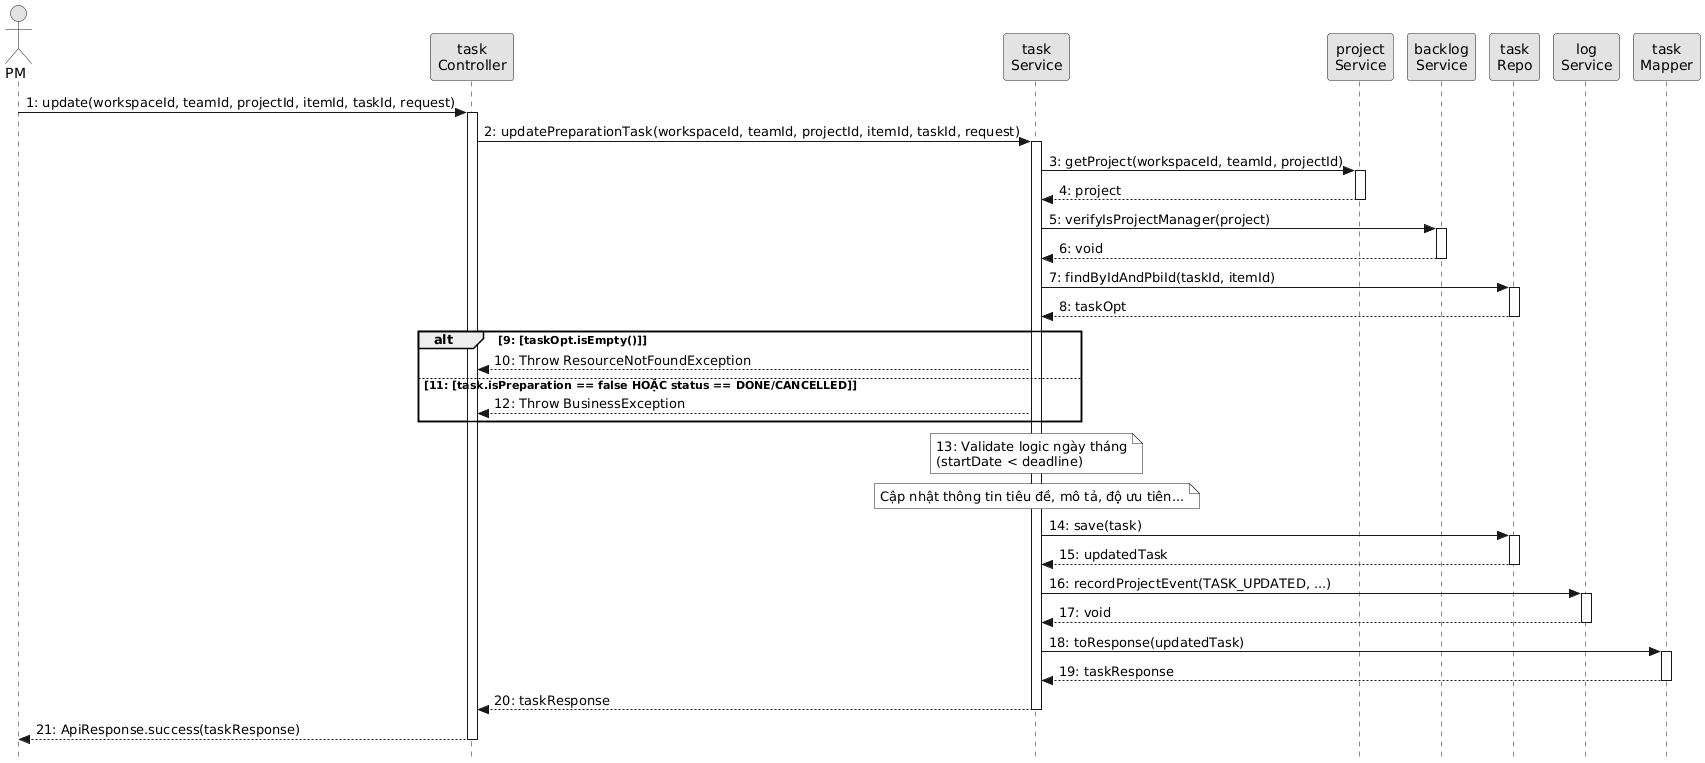

The diagram above was rendered by PlantUML. Its source (embedded in the PNG):
@startuml
skinparam style strictuml
skinparam monochrome true
skinparam ParticipantPadding 2
skinparam BoxPadding 0

actor "PM" as actorPM
participant "task\nController" as taskController
participant "task\nService" as taskService
participant "project\nService" as projectService
participant "backlog\nService" as backlogService
participant "task\nRepo" as taskRepo
participant "log\nService" as logService
participant "task\nMapper" as taskMapper

actorPM -> taskController ++ : 1: update(workspaceId, teamId, projectId, itemId, taskId, request)
  taskController -> taskService ++ : 2: updatePreparationTask(workspaceId, teamId, projectId, itemId, taskId, request)
    taskService -> projectService ++ : 3: getProject(workspaceId, teamId, projectId)
    return 4: project
    
    taskService -> backlogService ++ : 5: verifyIsProjectManager(project)
    return 6: void
    
    taskService -> taskRepo ++ : 7: findByIdAndPbiId(taskId, itemId)
    return 8: taskOpt
    
    alt 9: [taskOpt.isEmpty()]
      taskService --> taskController : 10: Throw ResourceNotFoundException
    else 11: [task.isPreparation == false HOẶC status == DONE/CANCELLED]
      taskService --> taskController : 12: Throw BusinessException
    end
    
    note over taskService: 13: Validate logic ngày tháng\n(startDate < deadline)
    
    note over taskService: Cập nhật thông tin tiêu đề, mô tả, độ ưu tiên...
    taskService -> taskRepo ++ : 14: save(task)
    return 15: updatedTask
    
    taskService -> logService ++ : 16: recordProjectEvent(TASK_UPDATED, ...)
    return 17: void
    
    taskService -> taskMapper ++ : 18: toResponse(updatedTask)
    return 19: taskResponse
  return 20: taskResponse
return 21: ApiResponse.success(taskResponse)
@endum